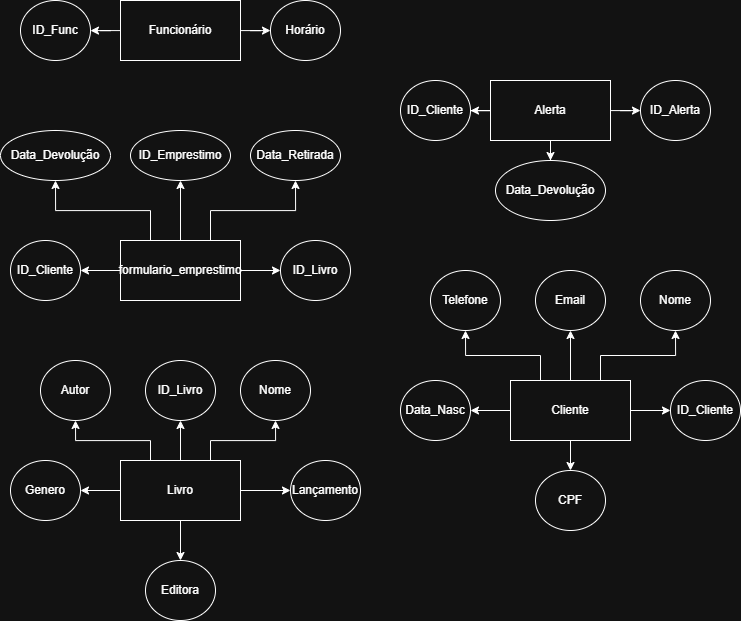

The diagram above was exported from draw.io. Its source (the exported page's mxGraphModel, read from the mxfile embedded in the PNG):
<mxGraphModel dx="1046" dy="2127" grid="1" gridSize="10" guides="1" tooltips="1" connect="1" arrows="1" fold="1" page="1" pageScale="1" pageWidth="827" pageHeight="1169" math="0" shadow="0">
  <root>
    <mxCell id="0" />
    <mxCell id="1" parent="0" />
    <mxCell id="kg9zTWIGs8q3lIRTnwai-9" edge="1" parent="1" source="kg9zTWIGs8q3lIRTnwai-1" style="edgeStyle=orthogonalEdgeStyle;rounded=0;orthogonalLoop=1;jettySize=auto;html=1;" target="kg9zTWIGs8q3lIRTnwai-8" value="">
      <mxGeometry relative="1" as="geometry" />
    </mxCell>
    <mxCell id="kg9zTWIGs8q3lIRTnwai-10" edge="1" parent="1" source="kg9zTWIGs8q3lIRTnwai-1" style="edgeStyle=orthogonalEdgeStyle;rounded=0;orthogonalLoop=1;jettySize=auto;html=1;" target="kg9zTWIGs8q3lIRTnwai-2" value="">
      <mxGeometry relative="1" as="geometry" />
    </mxCell>
    <mxCell id="kg9zTWIGs8q3lIRTnwai-11" edge="1" parent="1" source="kg9zTWIGs8q3lIRTnwai-1" style="edgeStyle=orthogonalEdgeStyle;rounded=0;orthogonalLoop=1;jettySize=auto;html=1;exitX=0.75;exitY=0;exitDx=0;exitDy=0;entryX=0.5;entryY=1;entryDx=0;entryDy=0;" target="kg9zTWIGs8q3lIRTnwai-4">
      <mxGeometry relative="1" as="geometry" />
    </mxCell>
    <mxCell id="kg9zTWIGs8q3lIRTnwai-12" edge="1" parent="1" source="kg9zTWIGs8q3lIRTnwai-1" style="edgeStyle=orthogonalEdgeStyle;rounded=0;orthogonalLoop=1;jettySize=auto;html=1;exitX=0.25;exitY=0;exitDx=0;exitDy=0;entryX=0.5;entryY=1;entryDx=0;entryDy=0;" target="kg9zTWIGs8q3lIRTnwai-6">
      <mxGeometry relative="1" as="geometry" />
    </mxCell>
    <mxCell id="kg9zTWIGs8q3lIRTnwai-14" edge="1" parent="1" source="kg9zTWIGs8q3lIRTnwai-1" style="edgeStyle=orthogonalEdgeStyle;rounded=0;orthogonalLoop=1;jettySize=auto;html=1;" target="kg9zTWIGs8q3lIRTnwai-13" value="">
      <mxGeometry relative="1" as="geometry" />
    </mxCell>
    <mxCell id="kg9zTWIGs8q3lIRTnwai-1" parent="1" style="rounded=0;whiteSpace=wrap;html=1;" value="&lt;font dir=&quot;auto&quot; style=&quot;vertical-align: inherit;&quot;&gt;&lt;font dir=&quot;auto&quot; style=&quot;vertical-align: inherit;&quot;&gt;formulario_emprestimo&lt;/font&gt;&lt;/font&gt;" vertex="1">
      <mxGeometry height="60" width="120" x="1090" y="40" as="geometry" />
    </mxCell>
    <mxCell id="kg9zTWIGs8q3lIRTnwai-2" parent="1" style="ellipse;whiteSpace=wrap;html=1;" value="ID_Emprestimo" vertex="1">
      <mxGeometry height="50" width="100" x="1100" y="-70" as="geometry" />
    </mxCell>
    <mxCell id="kg9zTWIGs8q3lIRTnwai-4" parent="1" style="ellipse;whiteSpace=wrap;html=1;" value="Data_Retirada" vertex="1">
      <mxGeometry height="50" width="90" x="1220" y="-70" as="geometry" />
    </mxCell>
    <mxCell id="kg9zTWIGs8q3lIRTnwai-6" parent="1" style="ellipse;whiteSpace=wrap;html=1;" value="Data_Devolução" vertex="1">
      <mxGeometry height="50" width="110" x="970" y="-70" as="geometry" />
    </mxCell>
    <mxCell id="kg9zTWIGs8q3lIRTnwai-8" parent="1" style="ellipse;whiteSpace=wrap;html=1;" value="ID_Cliente" vertex="1">
      <mxGeometry height="60" width="70" x="980" y="40" as="geometry" />
    </mxCell>
    <mxCell id="kg9zTWIGs8q3lIRTnwai-13" parent="1" style="ellipse;whiteSpace=wrap;html=1;" value="ID_Livro" vertex="1">
      <mxGeometry height="60" width="70" x="1250" y="40" as="geometry" />
    </mxCell>
    <mxCell id="kg9zTWIGs8q3lIRTnwai-18" edge="1" parent="1" source="kg9zTWIGs8q3lIRTnwai-15" style="edgeStyle=orthogonalEdgeStyle;rounded=0;orthogonalLoop=1;jettySize=auto;html=1;" target="kg9zTWIGs8q3lIRTnwai-17" value="">
      <mxGeometry relative="1" as="geometry" />
    </mxCell>
    <mxCell id="kg9zTWIGs8q3lIRTnwai-21" edge="1" parent="1" source="kg9zTWIGs8q3lIRTnwai-15" style="edgeStyle=orthogonalEdgeStyle;rounded=0;orthogonalLoop=1;jettySize=auto;html=1;exitX=0.25;exitY=0;exitDx=0;exitDy=0;entryX=0.5;entryY=1;entryDx=0;entryDy=0;" target="kg9zTWIGs8q3lIRTnwai-20">
      <mxGeometry relative="1" as="geometry" />
    </mxCell>
    <mxCell id="kg9zTWIGs8q3lIRTnwai-22" edge="1" parent="1" source="kg9zTWIGs8q3lIRTnwai-15" style="edgeStyle=orthogonalEdgeStyle;rounded=0;orthogonalLoop=1;jettySize=auto;html=1;exitX=0.75;exitY=0;exitDx=0;exitDy=0;entryX=0.5;entryY=1;entryDx=0;entryDy=0;" target="kg9zTWIGs8q3lIRTnwai-19">
      <mxGeometry relative="1" as="geometry" />
    </mxCell>
    <mxCell id="kg9zTWIGs8q3lIRTnwai-26" edge="1" parent="1" source="kg9zTWIGs8q3lIRTnwai-15" style="edgeStyle=orthogonalEdgeStyle;rounded=0;orthogonalLoop=1;jettySize=auto;html=1;" target="kg9zTWIGs8q3lIRTnwai-23" value="">
      <mxGeometry relative="1" as="geometry" />
    </mxCell>
    <mxCell id="kg9zTWIGs8q3lIRTnwai-27" edge="1" parent="1" source="kg9zTWIGs8q3lIRTnwai-15" style="edgeStyle=orthogonalEdgeStyle;rounded=0;orthogonalLoop=1;jettySize=auto;html=1;" target="kg9zTWIGs8q3lIRTnwai-24" value="">
      <mxGeometry relative="1" as="geometry" />
    </mxCell>
    <mxCell id="kg9zTWIGs8q3lIRTnwai-28" edge="1" parent="1" source="kg9zTWIGs8q3lIRTnwai-15" style="edgeStyle=orthogonalEdgeStyle;rounded=0;orthogonalLoop=1;jettySize=auto;html=1;" target="kg9zTWIGs8q3lIRTnwai-25" value="">
      <mxGeometry relative="1" as="geometry" />
    </mxCell>
    <mxCell id="kg9zTWIGs8q3lIRTnwai-15" parent="1" style="rounded=0;whiteSpace=wrap;html=1;" value="Livro" vertex="1">
      <mxGeometry height="60" width="120" x="1090" y="260" as="geometry" />
    </mxCell>
    <mxCell id="kg9zTWIGs8q3lIRTnwai-17" parent="1" style="ellipse;whiteSpace=wrap;html=1;" value="ID_Livro" vertex="1">
      <mxGeometry height="60" width="70" x="1115" y="160" as="geometry" />
    </mxCell>
    <mxCell id="kg9zTWIGs8q3lIRTnwai-19" parent="1" style="ellipse;whiteSpace=wrap;html=1;" value="Nome" vertex="1">
      <mxGeometry height="60" width="70" x="1210" y="160" as="geometry" />
    </mxCell>
    <mxCell id="kg9zTWIGs8q3lIRTnwai-20" parent="1" style="ellipse;whiteSpace=wrap;html=1;" value="Autor" vertex="1">
      <mxGeometry height="60" width="70" x="1010" y="160" as="geometry" />
    </mxCell>
    <mxCell id="kg9zTWIGs8q3lIRTnwai-23" parent="1" style="ellipse;whiteSpace=wrap;html=1;" value="Lançamento" vertex="1">
      <mxGeometry height="60" width="70" x="1260" y="260" as="geometry" />
    </mxCell>
    <mxCell id="kg9zTWIGs8q3lIRTnwai-24" parent="1" style="ellipse;whiteSpace=wrap;html=1;" value="Genero" vertex="1">
      <mxGeometry height="60" width="70" x="980" y="260" as="geometry" />
    </mxCell>
    <mxCell id="kg9zTWIGs8q3lIRTnwai-25" parent="1" style="ellipse;whiteSpace=wrap;html=1;" value="Editora" vertex="1">
      <mxGeometry height="60" width="70" x="1115" y="360" as="geometry" />
    </mxCell>
    <mxCell id="kg9zTWIGs8q3lIRTnwai-32" edge="1" parent="1" source="kg9zTWIGs8q3lIRTnwai-29" style="edgeStyle=orthogonalEdgeStyle;rounded=0;orthogonalLoop=1;jettySize=auto;html=1;" target="kg9zTWIGs8q3lIRTnwai-30" value="">
      <mxGeometry relative="1" as="geometry" />
    </mxCell>
    <mxCell id="kg9zTWIGs8q3lIRTnwai-33" edge="1" parent="1" source="kg9zTWIGs8q3lIRTnwai-29" style="edgeStyle=orthogonalEdgeStyle;rounded=0;orthogonalLoop=1;jettySize=auto;html=1;" target="kg9zTWIGs8q3lIRTnwai-31" value="">
      <mxGeometry relative="1" as="geometry" />
    </mxCell>
    <mxCell id="kg9zTWIGs8q3lIRTnwai-29" parent="1" style="rounded=0;whiteSpace=wrap;html=1;" value="Funcionário" vertex="1">
      <mxGeometry height="60" width="120" x="1090" y="-200" as="geometry" />
    </mxCell>
    <mxCell id="kg9zTWIGs8q3lIRTnwai-30" parent="1" style="ellipse;whiteSpace=wrap;html=1;" value="ID_Func" vertex="1">
      <mxGeometry height="60" width="70" x="990" y="-200" as="geometry" />
    </mxCell>
    <mxCell id="kg9zTWIGs8q3lIRTnwai-31" parent="1" style="ellipse;whiteSpace=wrap;html=1;" value="Horário" vertex="1">
      <mxGeometry height="60" width="70" x="1240" y="-200" as="geometry" />
    </mxCell>
    <mxCell id="kg9zTWIGs8q3lIRTnwai-38" edge="1" parent="1" source="kg9zTWIGs8q3lIRTnwai-34" style="edgeStyle=orthogonalEdgeStyle;rounded=0;orthogonalLoop=1;jettySize=auto;html=1;" target="kg9zTWIGs8q3lIRTnwai-37" value="">
      <mxGeometry relative="1" as="geometry" />
    </mxCell>
    <mxCell id="kg9zTWIGs8q3lIRTnwai-39" edge="1" parent="1" source="kg9zTWIGs8q3lIRTnwai-34" style="edgeStyle=orthogonalEdgeStyle;rounded=0;orthogonalLoop=1;jettySize=auto;html=1;" target="kg9zTWIGs8q3lIRTnwai-35" value="">
      <mxGeometry relative="1" as="geometry" />
    </mxCell>
    <mxCell id="kg9zTWIGs8q3lIRTnwai-40" edge="1" parent="1" source="kg9zTWIGs8q3lIRTnwai-34" style="edgeStyle=orthogonalEdgeStyle;rounded=0;orthogonalLoop=1;jettySize=auto;html=1;" target="kg9zTWIGs8q3lIRTnwai-36" value="">
      <mxGeometry relative="1" as="geometry" />
    </mxCell>
    <mxCell id="kg9zTWIGs8q3lIRTnwai-34" parent="1" style="rounded=0;whiteSpace=wrap;html=1;" value="Alerta" vertex="1">
      <mxGeometry height="60" width="120" x="1460" y="-120" as="geometry" />
    </mxCell>
    <mxCell id="kg9zTWIGs8q3lIRTnwai-35" parent="1" style="ellipse;whiteSpace=wrap;html=1;" value="ID_Alerta" vertex="1">
      <mxGeometry height="60" width="70" x="1610" y="-120" as="geometry" />
    </mxCell>
    <mxCell id="kg9zTWIGs8q3lIRTnwai-36" parent="1" style="ellipse;whiteSpace=wrap;html=1;" value="Data_Devolução" vertex="1">
      <mxGeometry height="60" width="110" x="1465" y="-40" as="geometry" />
    </mxCell>
    <mxCell id="kg9zTWIGs8q3lIRTnwai-37" parent="1" style="ellipse;whiteSpace=wrap;html=1;" value="ID_Cliente" vertex="1">
      <mxGeometry height="60" width="70" x="1370" y="-120" as="geometry" />
    </mxCell>
    <mxCell id="kg9zTWIGs8q3lIRTnwai-48" edge="1" parent="1" source="kg9zTWIGs8q3lIRTnwai-41" style="edgeStyle=orthogonalEdgeStyle;rounded=0;orthogonalLoop=1;jettySize=auto;html=1;" target="kg9zTWIGs8q3lIRTnwai-47" value="">
      <mxGeometry relative="1" as="geometry" />
    </mxCell>
    <mxCell id="kg9zTWIGs8q3lIRTnwai-49" edge="1" parent="1" source="kg9zTWIGs8q3lIRTnwai-41" style="edgeStyle=orthogonalEdgeStyle;rounded=0;orthogonalLoop=1;jettySize=auto;html=1;" target="kg9zTWIGs8q3lIRTnwai-42" value="">
      <mxGeometry relative="1" as="geometry" />
    </mxCell>
    <mxCell id="kg9zTWIGs8q3lIRTnwai-50" edge="1" parent="1" source="kg9zTWIGs8q3lIRTnwai-41" style="edgeStyle=orthogonalEdgeStyle;rounded=0;orthogonalLoop=1;jettySize=auto;html=1;" target="kg9zTWIGs8q3lIRTnwai-44" value="">
      <mxGeometry relative="1" as="geometry" />
    </mxCell>
    <mxCell id="kg9zTWIGs8q3lIRTnwai-51" edge="1" parent="1" source="kg9zTWIGs8q3lIRTnwai-41" style="edgeStyle=orthogonalEdgeStyle;rounded=0;orthogonalLoop=1;jettySize=auto;html=1;" target="kg9zTWIGs8q3lIRTnwai-45" value="">
      <mxGeometry relative="1" as="geometry" />
    </mxCell>
    <mxCell id="kg9zTWIGs8q3lIRTnwai-52" edge="1" parent="1" source="kg9zTWIGs8q3lIRTnwai-41" style="edgeStyle=orthogonalEdgeStyle;rounded=0;orthogonalLoop=1;jettySize=auto;html=1;exitX=0.75;exitY=0;exitDx=0;exitDy=0;entryX=0.5;entryY=1;entryDx=0;entryDy=0;" target="kg9zTWIGs8q3lIRTnwai-43">
      <mxGeometry relative="1" as="geometry" />
    </mxCell>
    <mxCell id="kg9zTWIGs8q3lIRTnwai-53" edge="1" parent="1" source="kg9zTWIGs8q3lIRTnwai-41" style="edgeStyle=orthogonalEdgeStyle;rounded=0;orthogonalLoop=1;jettySize=auto;html=1;exitX=0.25;exitY=0;exitDx=0;exitDy=0;entryX=0.5;entryY=1;entryDx=0;entryDy=0;" target="kg9zTWIGs8q3lIRTnwai-46">
      <mxGeometry relative="1" as="geometry" />
    </mxCell>
    <mxCell id="kg9zTWIGs8q3lIRTnwai-41" parent="1" style="rounded=0;whiteSpace=wrap;html=1;" value="Cliente" vertex="1">
      <mxGeometry height="60" width="120" x="1480" y="180" as="geometry" />
    </mxCell>
    <mxCell id="kg9zTWIGs8q3lIRTnwai-42" parent="1" style="ellipse;whiteSpace=wrap;html=1;" value="ID_Cliente" vertex="1">
      <mxGeometry height="60" width="70" x="1640" y="180" as="geometry" />
    </mxCell>
    <mxCell id="kg9zTWIGs8q3lIRTnwai-43" parent="1" style="ellipse;whiteSpace=wrap;html=1;" value="Nome" vertex="1">
      <mxGeometry height="60" width="70" x="1610" y="70" as="geometry" />
    </mxCell>
    <mxCell id="kg9zTWIGs8q3lIRTnwai-44" parent="1" style="ellipse;whiteSpace=wrap;html=1;" value="Email" vertex="1">
      <mxGeometry height="60" width="70" x="1505" y="70" as="geometry" />
    </mxCell>
    <mxCell id="kg9zTWIGs8q3lIRTnwai-45" parent="1" style="ellipse;whiteSpace=wrap;html=1;" value="CPF" vertex="1">
      <mxGeometry height="60" width="70" x="1505" y="270" as="geometry" />
    </mxCell>
    <mxCell id="kg9zTWIGs8q3lIRTnwai-46" parent="1" style="ellipse;whiteSpace=wrap;html=1;" value="Telefone" vertex="1">
      <mxGeometry height="60" width="70" x="1400" y="70" as="geometry" />
    </mxCell>
    <mxCell id="kg9zTWIGs8q3lIRTnwai-47" parent="1" style="ellipse;whiteSpace=wrap;html=1;" value="Data_Nasc" vertex="1">
      <mxGeometry height="60" width="70" x="1370" y="180" as="geometry" />
    </mxCell>
  </root>
</mxGraphModel>